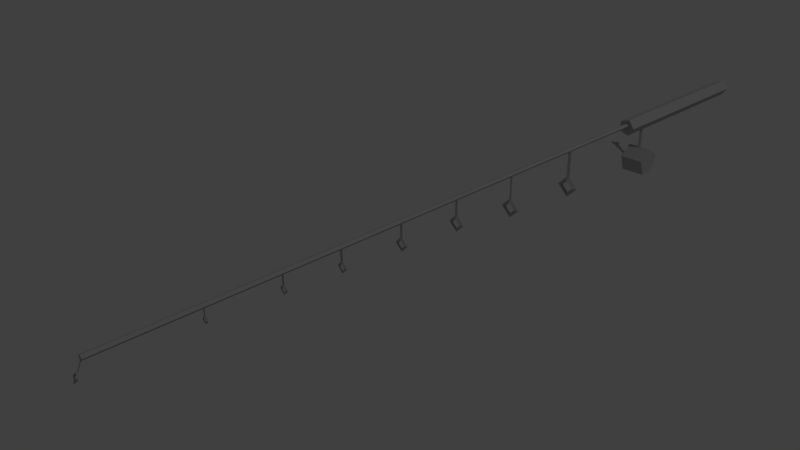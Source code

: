 # Source: Rod.blend  (saved by Blender 2.69.0; exported with 4.5.12 LTS)
import bpy
from mathutils import Matrix  # noqa: F401  (used for matrix-valued properties, if any)

bpy.ops.wm.read_factory_settings(use_empty=True)
scene = bpy.context.scene
scene.name = 'Scene'

# ---- collections
col_collection_1 = bpy.data.collections.new('Collection 1'); scene.collection.children.link(col_collection_1)

# ---- materials (node trees are filled in below, after node groups)
mat_mat = bpy.data.materials.new('Mat')
mat_mat.alpha_threshold = 0.0
mat_mat.use_transparent_shadow = False
mat_mat.diffuse_color = (0.5, 0.5, 0.5, 1.0)
mat_mat.roughness = 0.5
mat_mat.line_color = (0.0, 0.0, 0.0, 1.0)

# ---- material node trees

# ---- world
world_world = bpy.data.worlds.new('World'); scene.world = world_world
world_world.color = (0.05088, 0.05088, 0.05088)
world_world.use_sun_shadow = False
world_world.sun_shadow_jitter_overblur = 0.0
world_world.cycles.sampling_method = 'MANUAL'
world_world.cycles.sample_map_resolution = 256

# ---- cameras
cam_camera = bpy.data.cameras.new('Camera')
cam_camera.clip_end = 100.0
cam_camera.lens = 35.0
cam_camera.sensor_width = 32.0
cam_camera.sensor_height = 18.0
cam_camera.ortho_scale = 7.314
cam_camera.dof.focus_distance = 0.0
cam_camera.dof.aperture_fstop = 128.0

# ---- lights
light_lamp = bpy.data.lights.new('Lamp', 'POINT')
light_lamp.transmission_factor = 0.0
light_lamp.cutoff_distance = 30.0
light_lamp.energy = 100.0
light_lamp.shadow_buffer_clip_start = 1.001
light_lamp.shadow_soft_size = 0.1
light_lamp.shadow_maximum_resolution = 0.006
light_lamp.use_absolute_resolution = True
light_lamp.cycles.use_multiple_importance_sampling = False

# ---- meshes
me_finishrod = bpy.data.meshes.new('FinishRod')
me_finishrod.from_pydata([(-2.961, 70.25, -5.044), (-2.961, 69.36, -4.329), (-2.386, 70.25, -5.044), (-2.386, 70.25, -5.044), (-2.386, 70.25, -5.044), (-2.386, 69.36, -4.329), (-2.386, 69.36, -4.329), (-2.386, 69.36, -4.329), (-3.248, 70.54, -4.686), (-3.248, 70.54, -4.686), (-3.248, 70.54, -4.686), (-3.248, 69.64, -3.971), (-3.248, 69.64, -3.971), (-3.248, 69.64, -3.971), (-3.248, 69.97, -5.402), (-3.248, 69.97, -5.402), (-3.248, 69.97, -5.402), (-3.248, 69.07, -4.687), (-3.248, 69.07, -4.687), (-3.248, 69.07, -4.687), (-2.961, 64.37, -0.3436), (-2.961, 63.53, 0.3294), (-4.211, 64.38, -0.3307), (-4.211, 64.38, -0.3307), (-4.211, 64.38, -0.3307), (-4.211, 63.54, 0.3423), (-4.211, 63.54, 0.3423), (-4.211, 63.54, 0.3423), (-2.342, 64.08, -0.7082), (-2.342, 64.08, -0.7082), (-2.342, 64.08, -0.7082), (-2.342, 63.24, -0.03516), (-2.342, 63.24, -0.03516), (-2.342, 63.24, -0.03516), (-2.33, 64.65, 0.008011), (-2.33, 64.65, 0.008011), (-2.33, 64.65, 0.008011), (-2.33, 63.81, 0.681), (-2.33, 63.81, 0.681), (-2.33, 63.81, 0.681), (-2.961, 69.74, -4.631), (-2.961, 64.38, -0.3524), (-2.609, 69.74, -4.631), (-2.609, 69.74, -4.631), (-2.609, 69.74, -4.631), (-2.609, 64.38, -0.3524), (-2.609, 64.38, -0.3524), (-2.609, 64.38, -0.3524), (-3.136, 69.96, -4.352), (-3.136, 69.96, -4.352), (-3.136, 69.96, -4.352), (-3.136, 64.6, -0.07359), (-3.136, 64.6, -0.07359), (-3.136, 64.6, -0.07359), (-3.136, 69.51, -4.91), (-3.136, 69.51, -4.91), (-3.136, 69.51, -4.91), (-3.136, 64.16, -0.6313), (-3.136, 64.16, -0.6313), (-3.136, 64.16, -0.6313), (0.002068, 69.55, -1.73), (0.002068, 69.55, 5.124), (0.3535, 69.55, -1.73), (0.3535, 69.55, -1.73), (0.3535, 69.55, -1.73), (0.3535, 69.55, 5.124), (0.3535, 69.55, 5.124), (0.3535, 69.55, 5.124), (-0.1736, 69.91, -1.73), (-0.1736, 69.91, -1.73), (-0.1736, 69.91, -1.73), (-0.1736, 69.91, 5.124), (-0.1736, 69.91, 5.124), (-0.1736, 69.91, 5.124), (-0.1736, 69.2, -1.73), (-0.1736, 69.2, -1.73), (-0.1736, 69.2, -1.73), (-0.1736, 69.2, 5.124), (-0.1736, 69.2, 5.124), (-0.1736, 69.2, 5.124), (2.435, 41.6, -3.214), (2.435, 41.6, -3.214), (1.476, 42.16, -3.214), (1.476, 42.16, -3.214), (1.476, 41.05, -3.214), (1.476, 41.05, -3.214), (-0.07641, 41.6, -5.725), (-0.07641, 41.6, -5.725), (-0.07641, 42.16, -4.767), (-0.07641, 42.16, -4.767), (-0.07641, 42.16, -4.767), (-0.07641, 41.05, -4.767), (-0.07641, 41.05, -4.767), (-0.07641, 41.05, -4.767), (-2.588, 41.6, -3.214), (-2.588, 41.6, -3.214), (-1.629, 42.16, -3.214), (-1.629, 42.16, -3.214), (-1.629, 41.05, -3.214), (-1.629, 41.05, -3.214), (-0.07641, 41.6, -0.7031), (-0.07641, 41.6, -0.7031), (-0.07641, 42.16, -1.662), (-0.07641, 42.16, -1.662), (-0.07641, 42.16, -1.662), (-0.07641, 41.05, -1.662), (-0.07641, 41.05, -1.662), (-0.07641, 41.05, -1.662), (-0.05401, 41.56, -1.659), (-0.05401, 41.56, 5.196), (0.2974, 41.56, -1.659), (0.2974, 41.56, -1.659), (0.2974, 41.56, -1.659), (0.2974, 41.56, 5.196), (0.2974, 41.56, 5.196), (0.2974, 41.56, 5.196), (-0.2297, 41.92, -1.659), (-0.2297, 41.92, -1.659), (-0.2297, 41.92, -1.659), (-0.2297, 41.92, 5.196), (-0.2297, 41.92, 5.196), (-0.2297, 41.92, 5.196), (-0.2297, 41.2, -1.659), (-0.2297, 41.2, -1.659), (-0.2297, 41.2, -1.659), (-0.2297, 41.2, 5.196), (-0.2297, 41.2, 5.196), (-0.2297, 41.2, 5.196), (2.151, 21.99, -1.94), (2.151, 21.99, -1.94), (1.299, 22.48, -1.94), (1.299, 22.48, -1.94), (1.299, 21.5, -1.94), (1.299, 21.5, -1.94), (-0.07978, 21.99, -4.171), (-0.07978, 21.99, -4.171), (-0.07978, 22.48, -3.319), (-0.07978, 22.48, -3.319), (-0.07978, 22.48, -3.319), (-0.07978, 21.5, -3.319), (-0.07978, 21.5, -3.319), (-0.07978, 21.5, -3.319), (-2.311, 21.99, -1.94), (-2.311, 21.99, -1.94), (-1.459, 22.48, -1.94), (-1.459, 22.48, -1.94), (-1.459, 21.5, -1.94), (-1.459, 21.5, -1.94), (-0.07978, 21.99, 0.2908), (-0.07978, 21.99, 0.2908), (-0.07978, 22.48, -0.561), (-0.07978, 22.48, -0.561), (-0.07978, 22.48, -0.561), (-0.07978, 21.5, -0.561), (-0.07978, 21.5, -0.561), (-0.07978, 21.5, -0.561), (-0.05964, 21.95, -0.4606), (-0.05964, 21.95, 5.528), (0.1621, 21.95, -0.4606), (0.1621, 21.95, -0.4606), (0.1621, 21.95, -0.4606), (0.1621, 21.95, 5.528), (0.1621, 21.95, 5.528), (0.1621, 21.95, 5.528), (-0.1705, 22.22, -0.4606), (-0.1705, 22.22, -0.4606), (-0.1705, 22.22, -0.4606), (-0.1705, 22.22, 5.528), (-0.1705, 22.22, 5.528), (-0.1705, 22.22, 5.528), (-0.1705, 21.68, -0.4606), (-0.1705, 21.68, -0.4606), (-0.1705, 21.68, -0.4606), (-0.1705, 21.68, 5.528), (-0.1705, 21.68, 5.528), (-0.1705, 21.68, 5.528), (1.916, 5.694, 0.1819), (1.916, 5.694, 0.1819), (1.192, 6.112, 0.1819), (1.192, 6.112, 0.1819), (1.192, 5.276, 0.1819), (1.192, 5.276, 0.1819), (0.01898, 5.694, -1.715), (0.01898, 5.694, -1.715), (0.01898, 6.112, -0.9908), (0.01898, 6.112, -0.9908), (0.01898, 6.112, -0.9908), (0.01898, 5.276, -0.9908), (0.01898, 5.276, -0.9908), (0.01898, 5.276, -0.9908), (-1.878, 5.694, 0.1819), (-1.878, 5.694, 0.1819), (-1.154, 6.112, 0.1819), (-1.154, 6.112, 0.1819), (-1.154, 5.276, 0.1819), (-1.154, 5.276, 0.1819), (0.01898, 5.694, 2.079), (0.01898, 5.694, 2.079), (0.01898, 6.112, 1.355), (0.01898, 6.112, 1.355), (0.01898, 6.112, 1.355), (0.01898, 5.276, 1.355), (0.01898, 5.276, 1.355), (0.01898, 5.276, 1.355), (-0.01493, 5.662, 1.319), (-0.01493, 5.662, 5.429), (0.2282, 5.662, 1.319), (0.2282, 5.662, 1.319), (0.2282, 5.662, 1.319), (0.2282, 5.662, 5.429), (0.2282, 5.662, 5.429), (0.2282, 5.662, 5.429), (-0.1365, 5.891, 1.319), (-0.1365, 5.891, 1.319), (-0.1365, 5.891, 1.319), (-0.1365, 5.891, 5.429), (-0.1365, 5.891, 5.429), (-0.1365, 5.891, 5.429), (-0.1365, 5.432, 1.319), (-0.1365, 5.432, 1.319), (-0.1365, 5.432, 1.319), (-0.1365, 5.432, 5.429), (-0.1365, 5.432, 5.429), (-0.1365, 5.432, 5.429), (1.544, -8.95, 0.9365), (1.544, -8.95, 0.9365), (0.9372, -8.599, 0.9365), (0.9372, -8.599, 0.9365), (0.9372, -8.599, 0.9365), (0.9372, -9.3, 0.9365), (0.9372, -9.3, 0.9365), (0.9372, -9.3, 0.9365), (-0.04456, -8.95, -0.6516), (-0.04456, -8.95, -0.6516), (-0.04456, -8.599, -0.04527), (-0.04456, -8.599, -0.04527), (-0.04456, -9.3, -0.04527), (-0.04456, -9.3, -0.04527), (-1.633, -8.95, 0.9365), (-1.633, -8.95, 0.9365), (-1.026, -8.599, 0.9365), (-1.026, -8.599, 0.9365), (-1.026, -8.599, 0.9365), (-1.026, -9.3, 0.9365), (-1.026, -9.3, 0.9365), (-1.026, -9.3, 0.9365), (-0.04456, -8.95, 2.525), (-0.04456, -8.95, 2.525), (-0.04456, -8.599, 1.918), (-0.04456, -8.599, 1.918), (-0.04456, -8.599, 1.918), (-0.04456, -9.3, 1.918), (-0.04456, -9.3, 1.918), (-0.04456, -9.3, 1.918), (-0.06413, -8.976, 1.914), (-0.06413, -8.976, 5.57), (0.1831, -8.976, 1.914), (0.1831, -8.976, 1.914), (0.1831, -8.976, 1.914), (0.1831, -8.976, 5.57), (0.1831, -8.976, 5.57), (0.1831, -8.976, 5.57), (-0.1877, -8.784, 1.914), (-0.1877, -8.784, 1.914), (-0.1877, -8.784, 1.914), (-0.1877, -8.784, 5.57), (-0.1877, -8.784, 5.57), (-0.1877, -8.784, 5.57), (-0.1877, -9.168, 1.914), (-0.1877, -9.168, 1.914), (-0.1877, -9.168, 1.914), (-0.1877, -9.168, 5.57), (-0.1877, -9.168, 5.57), (-0.1877, -9.168, 5.57), (1.333, -23.16, 1.697), (1.333, -23.16, 1.697), (0.8394, -22.87, 1.697), (0.8394, -22.87, 1.697), (0.8394, -22.87, 1.697), (0.8394, -23.44, 1.697), (0.8394, -23.44, 1.697), (0.8394, -23.44, 1.697), (0.03952, -23.16, 0.4032), (0.03952, -23.16, 0.4032), (0.03952, -22.87, 0.8971), (0.03952, -22.87, 0.8971), (0.03952, -23.44, 0.8971), (0.03952, -23.44, 0.8971), (-1.254, -23.16, 1.697), (-1.254, -23.16, 1.697), (-0.7603, -22.87, 1.697), (-0.7603, -22.87, 1.697), (-0.7603, -22.87, 1.697), (-0.7603, -23.44, 1.697), (-0.7603, -23.44, 1.697), (-0.7603, -23.44, 1.697), (0.03952, -23.16, 2.991), (0.03952, -23.16, 2.991), (0.03952, -22.87, 2.497), (0.03952, -22.87, 2.497), (0.03952, -23.44, 2.497), (0.03952, -23.44, 2.497), (-0.08202, -23.18, 2.436), (-0.08202, -23.18, 5.909), (0.1818, -23.18, 2.436), (0.1818, -23.18, 2.436), (0.1818, -23.18, 2.436), (0.1818, -23.18, 5.909), (0.1818, -23.18, 5.909), (0.1818, -23.18, 5.909), (-0.2139, -23.02, 2.436), (-0.2139, -23.02, 2.436), (-0.2139, -23.02, 2.436), (-0.2139, -23.02, 5.909), (-0.2139, -23.02, 5.909), (-0.2139, -23.02, 5.909), (-0.2139, -23.34, 2.436), (-0.2139, -23.34, 2.436), (-0.2139, -23.34, 2.436), (-0.2139, -23.34, 5.909), (-0.2139, -23.34, 5.909), (-0.2139, -23.34, 5.909), (1.019, -35.65, 2.364), (1.019, -35.65, 2.364), (0.6166, -35.42, 2.364), (0.6166, -35.42, 2.364), (0.6166, -35.42, 2.364), (0.6166, -35.88, 2.364), (0.6166, -35.88, 2.364), (0.6166, -35.88, 2.364), (-0.03445, -35.65, 1.311), (-0.03445, -35.65, 1.311), (-0.03445, -35.42, 1.713), (-0.03445, -35.42, 1.713), (-0.03445, -35.88, 1.713), (-0.03445, -35.88, 1.713), (-1.088, -35.65, 2.364), (-1.088, -35.65, 2.364), (-0.6855, -35.42, 2.364), (-0.6855, -35.42, 2.364), (-0.6855, -35.42, 2.364), (-0.6855, -35.88, 2.364), (-0.6855, -35.88, 2.364), (-0.6855, -35.88, 2.364), (-0.03445, -35.65, 3.417), (-0.03445, -35.65, 3.417), (-0.03445, -35.42, 3.015), (-0.03445, -35.42, 3.015), (-0.03445, -35.88, 3.015), (-0.03445, -35.88, 3.015), (-0.08111, -35.67, 2.978), (-0.08111, -35.67, 5.806), (0.1336, -35.67, 2.978), (0.1336, -35.67, 2.978), (0.1336, -35.67, 2.978), (0.1336, -35.67, 5.806), (0.1336, -35.67, 5.806), (0.1336, -35.67, 5.806), (-0.1885, -35.54, 2.978), (-0.1885, -35.54, 2.978), (-0.1885, -35.54, 2.978), (-0.1885, -35.54, 5.806), (-0.1885, -35.54, 5.806), (-0.1885, -35.54, 5.806), (-0.1885, -35.79, 2.978), (-0.1885, -35.79, 2.978), (-0.1885, -35.79, 2.978), (-0.1885, -35.79, 5.806), (-0.1885, -35.79, 5.806), (-0.1885, -35.79, 5.806), (2.818, 69.57, -4.725), (-2.674, 69.57, -4.725), (2.818, 69.57, -1.407), (2.818, 69.57, -1.407), (-2.674, 69.57, -1.407), (-2.674, 69.57, -1.407), (2.818, 72.73, -3.699), (2.818, 72.73, -3.699), (2.818, 72.73, -3.699), (-2.674, 72.73, -3.699), (-2.674, 72.73, -3.699), (-2.674, 72.73, -3.699), (2.818, 71.52, -7.409), (2.818, 71.52, -7.409), (-2.674, 71.52, -7.409), (-2.674, 71.52, -7.409), (2.818, 67.62, -7.409), (2.818, 67.62, -7.409), (-2.674, 67.62, -7.409), (-2.674, 67.62, -7.409), (2.818, 66.42, -3.699), (2.818, 66.42, -3.699), (2.818, 66.42, -3.699), (-2.674, 66.42, -3.699), (-2.674, 66.42, -3.699), (-2.674, 66.42, -3.699), (0.0, 106.3, 5.148), (0.0, 62.91, 5.148), (1.979, 106.3, 5.148), (1.979, 106.3, 5.148), (1.979, 106.3, 5.148), (1.979, 62.91, 5.148), (1.979, 62.91, 5.148), (1.979, 62.91, 5.148), (0.6115, 106.3, 7.03), (0.6115, 106.3, 7.03), (0.6115, 106.3, 7.03), (0.6115, 62.91, 7.03), (0.6115, 62.91, 7.03), (0.6115, 62.91, 7.03), (-1.601, 106.3, 6.311), (-1.601, 106.3, 6.311), (-1.601, 62.91, 6.311), (-1.601, 62.91, 6.311), (-1.601, 106.3, 3.985), (-1.601, 106.3, 3.985), (-1.601, 62.91, 3.985), (-1.601, 62.91, 3.985), (0.6115, 106.3, 3.266), (0.6115, 106.3, 3.266), (0.6115, 106.3, 3.266), (0.6115, 62.91, 3.266), (0.6115, 62.91, 3.266), (0.6115, 62.91, 3.266), (0.8113, -50.58, 3.079), (0.8113, -50.58, 3.079), (0.497, -50.4, 3.079), (0.497, -50.4, 3.079), (0.497, -50.76, 3.079), (0.497, -50.76, 3.079), (-0.01207, -50.58, 2.255), (-0.01207, -50.58, 2.255), (-0.01207, -50.4, 2.569), (-0.01207, -50.4, 2.569), (-0.01207, -50.4, 2.569), (-0.01207, -50.76, 2.569), (-0.01207, -50.76, 2.569), (-0.01207, -50.76, 2.569), (-0.8355, -50.58, 3.079), (-0.8355, -50.58, 3.079), (-0.5211, -50.4, 3.079), (-0.5211, -50.4, 3.079), (-0.5211, -50.76, 3.079), (-0.5211, -50.76, 3.079), (-0.01207, -50.58, 3.902), (-0.01207, -50.58, 3.902), (-0.01207, -50.4, 3.588), (-0.01207, -50.4, 3.588), (-0.01207, -50.4, 3.588), (-0.01207, -50.76, 3.588), (-0.01207, -50.76, 3.588), (-0.01207, -50.76, 3.588), (-0.04598, -50.6, 3.575), (-0.04598, -50.6, 5.785), (0.1219, -50.6, 3.575), (0.1219, -50.6, 3.575), (0.1219, -50.6, 3.575), (0.1219, -50.6, 5.785), (0.1219, -50.6, 5.785), (0.1219, -50.6, 5.785), (-0.1299, -50.5, 3.575), (-0.1299, -50.5, 3.575), (-0.1299, -50.5, 3.575), (-0.1299, -50.5, 5.785), (-0.1299, -50.5, 5.785), (-0.1299, -50.5, 5.785), (-0.1299, -50.69, 3.575), (-0.1299, -50.69, 3.575), (-0.1299, -50.69, 3.575), (-0.1299, -50.69, 5.785), (-0.1299, -50.69, 5.785), (-0.1299, -50.69, 5.785), (0.0, 68.43, 5.565), (0.0, -70.47, 5.787), (0.5319, 68.43, 5.565), (0.5319, 68.43, 5.565), (0.5319, 68.43, 5.565), (0.5319, -70.47, 5.787), (0.5319, -70.47, 5.787), (0.5319, -70.47, 5.787), (0.1644, 68.43, 6.071), (0.1644, 68.43, 6.071), (0.1644, 68.43, 6.071), (0.1644, -70.47, 6.293), (0.1644, -70.47, 6.293), (0.1644, -70.47, 6.293), (-0.4303, 68.43, 5.877), (-0.4303, 68.43, 5.877), (-0.4303, -70.47, 6.099), (-0.4303, -70.47, 6.099), (-0.4303, 68.43, 5.252), (-0.4303, 68.43, 5.252), (-0.4303, 68.43, 5.252), (-0.4303, -70.47, 5.474), (-0.4303, -70.47, 5.474), (-0.4303, -70.47, 5.474), (0.1644, 68.43, 5.059), (0.1644, 68.43, 5.059), (0.1644, -70.47, 5.281), (0.1644, -70.47, 5.281), (-0.1384, -71.07, 3.794), (-0.1384, -71.07, 3.794), (-0.1346, -71.4, 3.59), (-0.1346, -71.4, 3.59), (-0.1346, -71.4, 3.59), (-0.1379, -71.11, 3.286), (-0.1379, -71.11, 3.286), (-0.1379, -71.11, 3.286), (-1.076, -71.56, 2.86), (-1.076, -71.56, 2.86), (-0.7145, -71.7, 3.013), (-0.7145, -71.7, 3.013), (-0.7178, -71.41, 2.708), (-0.7178, -71.41, 2.708), (-0.1272, -72.03, 1.926), (-0.1272, -72.03, 1.926), (-0.1277, -71.99, 2.435), (-0.1277, -71.99, 2.435), (-0.1277, -71.99, 2.435), (-0.131, -71.71, 2.131), (-0.131, -71.71, 2.131), (-0.131, -71.71, 2.131), (0.8108, -71.55, 2.86), (0.8108, -71.55, 2.86), (0.4522, -71.69, 3.013), (0.4522, -71.69, 3.013), (0.4489, -71.41, 2.708), (0.4489, -71.41, 2.708), (-0.1141, -71.2, 3.52), (-0.1141, -70.22, 5.65), (0.0538, -71.2, 3.52), (0.0538, -71.2, 3.52), (0.0538, -71.2, 3.52), (0.0538, -70.22, 5.65), (0.0538, -70.22, 5.65), (0.0538, -70.22, 5.65), (-0.198, -71.14, 3.465), (-0.198, -71.14, 3.465), (-0.198, -71.14, 3.465), (-0.198, -70.17, 5.596), (-0.198, -70.17, 5.596), (-0.198, -70.17, 5.596), (-0.198, -71.26, 3.574), (-0.198, -71.26, 3.574), (-0.198, -71.26, 3.574), (-0.198, -70.28, 5.705), (-0.198, -70.28, 5.705), (-0.198, -70.28, 5.705)], [], [(0, 8, 2), (12, 6, 4), (10, 12, 4), (13, 1, 7), (0, 14, 8), (18, 11, 9), (16, 18, 9), (19, 1, 13), (0, 2, 14), (5, 17, 15), (3, 5, 15), (7, 1, 19), (28, 22, 20), (32, 26, 24), (30, 32, 24), (33, 21, 27), (34, 28, 20), (38, 31, 29), (36, 38, 29), (39, 21, 33), (22, 34, 20), (25, 37, 35), (23, 25, 35), (27, 21, 39), (48, 42, 40), (52, 46, 44), (50, 52, 44), (53, 41, 47), (54, 48, 40), (58, 51, 49), (56, 58, 49), (59, 41, 53), (42, 54, 40), (45, 57, 55), (43, 45, 55), (47, 41, 59), (68, 62, 60), (72, 66, 64), (70, 72, 64), (73, 61, 67), (74, 68, 60), (78, 71, 69), (76, 78, 69), (79, 61, 73), (62, 74, 60), (65, 77, 75), (63, 65, 75), (67, 61, 79), (89, 83, 81), (87, 89, 81), (93, 85, 82), (90, 93, 82), (86, 80, 84), (91, 86, 84), (97, 89, 87), (95, 97, 87), (99, 92, 88), (96, 99, 88), (94, 86, 91), (98, 94, 91), (103, 97, 95), (101, 103, 95), (107, 99, 96), (104, 107, 96), (100, 94, 98), (105, 100, 98), (83, 103, 101), (81, 83, 101), (85, 106, 102), (82, 85, 102), (80, 100, 105), (84, 80, 105), (116, 110, 108), (120, 114, 112), (118, 120, 112), (121, 109, 115), (122, 116, 108), (126, 119, 117), (124, 126, 117), (127, 109, 121), (110, 122, 108), (113, 125, 123), (111, 113, 123), (115, 109, 127), (137, 131, 129), (135, 137, 129), (141, 133, 130), (138, 141, 130), (134, 128, 132), (139, 134, 132), (145, 137, 135), (143, 145, 135), (147, 140, 136), (144, 147, 136), (142, 134, 139), (146, 142, 139), (151, 145, 143), (149, 151, 143), (155, 147, 144), (152, 155, 144), (148, 142, 146), (153, 148, 146), (131, 151, 149), (129, 131, 149), (133, 154, 150), (130, 133, 150), (128, 148, 153), (132, 128, 153), (164, 158, 156), (168, 162, 160), (166, 168, 160), (169, 157, 163), (170, 164, 156), (174, 167, 165), (172, 174, 165), (175, 157, 169), (158, 170, 156), (161, 173, 171), (159, 161, 171), (163, 157, 175), (185, 179, 177), (183, 185, 177), (189, 181, 178), (186, 189, 178), (182, 176, 180), (187, 182, 180), (193, 185, 183), (191, 193, 183), (195, 188, 184), (192, 195, 184), (190, 182, 187), (194, 190, 187), (199, 193, 191), (197, 199, 191), (203, 195, 192), (200, 203, 192), (196, 190, 194), (201, 196, 194), (179, 199, 197), (177, 179, 197), (181, 202, 198), (178, 181, 198), (176, 196, 201), (180, 176, 201), (212, 206, 204), (216, 210, 208), (214, 216, 208), (217, 205, 211), (218, 212, 204), (222, 215, 213), (220, 222, 213), (223, 205, 217), (206, 218, 204), (209, 221, 219), (207, 209, 219), (211, 205, 223), (235, 227, 225), (233, 235, 225), (237, 231, 228), (234, 237, 228), (232, 224, 229), (236, 232, 229), (241, 235, 233), (239, 241, 233), (245, 237, 234), (242, 245, 234), (238, 232, 236), (243, 238, 236), (249, 241, 239), (247, 249, 239), (253, 244, 240), (250, 253, 240), (246, 238, 243), (251, 246, 243), (227, 249, 247), (225, 227, 247), (230, 252, 248), (226, 230, 248), (224, 246, 251), (229, 224, 251), (262, 256, 254), (266, 260, 258), (264, 266, 258), (267, 255, 261), (268, 262, 254), (272, 265, 263), (270, 272, 263), (273, 255, 267), (256, 268, 254), (259, 271, 269), (257, 259, 269), (261, 255, 273), (285, 277, 275), (283, 285, 275), (287, 281, 278), (284, 287, 278), (282, 274, 279), (286, 282, 279), (291, 285, 283), (289, 291, 283), (295, 287, 284), (292, 295, 284), (288, 282, 286), (293, 288, 286), (299, 291, 289), (297, 299, 289), (301, 294, 290), (298, 301, 290), (296, 288, 293), (300, 296, 293), (277, 299, 297), (275, 277, 297), (280, 301, 298), (276, 280, 298), (274, 296, 300), (279, 274, 300), (310, 304, 302), (314, 308, 306), (312, 314, 306), (315, 303, 309), (316, 310, 302), (320, 313, 311), (318, 320, 311), (321, 303, 315), (304, 316, 302), (307, 319, 317), (305, 307, 317), (309, 303, 321), (333, 325, 323), (331, 333, 323), (335, 329, 326), (332, 335, 326), (330, 322, 327), (334, 330, 327), (339, 333, 331), (337, 339, 331), (343, 335, 332), (340, 343, 332), (336, 330, 334), (341, 336, 334), (347, 339, 337), (345, 347, 337), (349, 342, 338), (346, 349, 338), (344, 336, 341), (348, 344, 341), (325, 347, 345), (323, 325, 345), (328, 349, 346), (324, 328, 346), (322, 344, 348), (327, 322, 348), (358, 352, 350), (362, 356, 354), (360, 362, 354), (363, 351, 357), (364, 358, 350), (368, 361, 359), (366, 368, 359), (369, 351, 363), (352, 364, 350), (355, 367, 365), (353, 355, 365), (357, 351, 369), (376, 372, 370), (380, 374, 373), (378, 380, 373), (381, 371, 375), (382, 376, 370), (384, 379, 377), (383, 384, 377), (385, 371, 381), (386, 382, 370), (388, 384, 383), (387, 388, 383), (389, 371, 385), (390, 386, 370), (394, 388, 387), (392, 394, 387), (395, 371, 389), (372, 390, 370), (374, 393, 391), (373, 374, 391), (375, 371, 395), (404, 398, 396), (408, 402, 400), (406, 408, 400), (409, 397, 403), (410, 404, 396), (412, 407, 405), (411, 412, 405), (413, 397, 409), (414, 410, 396), (416, 412, 411), (415, 416, 411), (417, 397, 413), (418, 414, 396), (422, 416, 415), (420, 422, 415), (423, 397, 417), (398, 418, 396), (401, 421, 419), (399, 401, 419), (403, 397, 423), (433, 427, 425), (431, 433, 425), (437, 429, 426), (434, 437, 426), (430, 424, 428), (435, 430, 428), (441, 433, 431), (439, 441, 431), (443, 436, 432), (440, 443, 432), (438, 430, 435), (442, 438, 435), (447, 441, 439), (445, 447, 439), (451, 443, 440), (448, 451, 440), (444, 438, 442), (449, 444, 442), (427, 447, 445), (425, 427, 445), (429, 450, 446), (426, 429, 446), (424, 444, 449), (428, 424, 449), (460, 454, 452), (464, 458, 456), (462, 464, 456), (465, 453, 459), (466, 460, 452), (470, 463, 461), (468, 470, 461), (471, 453, 465), (454, 466, 452), (457, 469, 467), (455, 457, 467), (459, 453, 471), (480, 474, 472), (484, 478, 476), (482, 484, 476), (485, 473, 479), (486, 480, 472), (488, 483, 481), (487, 488, 481), (489, 473, 485), (490, 486, 472), (494, 488, 487), (492, 494, 487), (495, 473, 489), (496, 490, 472), (498, 493, 491), (497, 498, 491), (499, 473, 495), (474, 496, 472), (477, 498, 497), (475, 477, 497), (479, 473, 499), (511, 503, 501), (509, 511, 501), (513, 507, 504), (510, 513, 504), (508, 500, 505), (512, 508, 505), (517, 511, 509), (515, 517, 509), (521, 513, 510), (518, 521, 510), (514, 508, 512), (519, 514, 512), (525, 517, 515), (523, 525, 515), (527, 520, 516), (524, 527, 516), (522, 514, 519), (526, 522, 519), (503, 525, 523), (501, 503, 523), (506, 527, 524), (502, 506, 524), (500, 522, 526), (505, 500, 526), (536, 530, 528), (540, 534, 532), (538, 540, 532), (541, 529, 535), (542, 536, 528), (546, 539, 537), (544, 546, 537), (547, 529, 541), (530, 542, 528), (533, 545, 543), (531, 533, 543), (535, 529, 547)])
_uv = me_finishrod.uv_layers.new(name='UVMap')
_uv.uv.foreach_set('vector', [0.1467, 0.693, 0.1483, 0.6961, 0.1428, 0.6926, 0.2083, 0.7142, 0.2144, 0.7123, 0.2144, 0.7183, 0.2083, 0.7203, 0.2083, 0.7142, 0.2144, 0.7183, 0.1724, 0.6961, 0.174, 0.693, 0.1779, 0.6926, 0.1467, 0.693, 0.1489, 0.6902, 0.1483, 0.6961, 0.2621, 0.7167, 0.2581, 0.7216, 0.2518, 0.7167, 0.2558, 0.7119, 0.2621, 0.7167, 0.2518, 0.7167, 0.1718, 0.6902, 0.174, 0.693, 0.1724, 0.6961, 0.1467, 0.693, 0.1428, 0.6926, 0.1489, 0.6902, 0.2621, 0.7024, 0.2561, 0.7043, 0.2561, 0.6983, 0.2621, 0.6963, 0.2621, 0.7024, 0.2561, 0.6983, 0.1779, 0.6926, 0.174, 0.693, 0.1718, 0.6902, 0.2094, 0.818, 0.2223, 0.8218, 0.2136, 0.8213, 0.2374, 0.7296, 0.2242, 0.7276, 0.2242, 0.7219, 0.2374, 0.7239, 0.2374, 0.7296, 0.2242, 0.7219, 0.26, 0.8135, 0.2558, 0.8168, 0.2471, 0.8173, 0.209, 0.8241, 0.2094, 0.818, 0.2136, 0.8213, 0.1215, 0.7113, 0.1174, 0.7065, 0.1234, 0.702, 0.1274, 0.7068, 0.1215, 0.7113, 0.1234, 0.702, 0.2604, 0.8196, 0.2558, 0.8168, 0.26, 0.8135, 0.2223, 0.8218, 0.209, 0.8241, 0.2136, 0.8213, 0.2242, 0.7068, 0.2375, 0.7086, 0.2375, 0.7143, 0.2242, 0.7125, 0.2242, 0.7068, 0.2375, 0.7143, 0.2471, 0.8173, 0.2558, 0.8168, 0.2604, 0.8196, 0.3341, 0.7922, 0.3304, 0.7904, 0.3327, 0.7901, 0.2938, 0.7134, 0.2975, 0.7119, 0.2975, 0.7479, 0.2938, 0.7494, 0.2938, 0.7134, 0.2975, 0.7479, 0.3304, 0.7801, 0.3318, 0.778, 0.3341, 0.7782, 0.3336, 0.7878, 0.3341, 0.7922, 0.3327, 0.7901, 0.1433, 0.8063, 0.1401, 0.8101, 0.1023, 0.7813, 0.1054, 0.7776, 0.1433, 0.8063, 0.1023, 0.7813, 0.3309, 0.7756, 0.3318, 0.778, 0.3304, 0.7801, 0.3304, 0.7904, 0.3336, 0.7878, 0.3327, 0.7901, 0.2739, 0.7479, 0.2702, 0.7494, 0.2702, 0.7134, 0.2739, 0.7119, 0.2739, 0.7479, 0.2702, 0.7134, 0.3341, 0.7782, 0.3318, 0.778, 0.3309, 0.7756, 0.2141, 0.6845, 0.2178, 0.6869, 0.2153, 0.6869, 0.2857, 0.8059, 0.2819, 0.8059, 0.2819, 0.7598, 0.2857, 0.7598, 0.2857, 0.8059, 0.2819, 0.7598, 0.2584, 0.6887, 0.2597, 0.6863, 0.2621, 0.6863, 0.2141, 0.6893, 0.2141, 0.6845, 0.2153, 0.6869, 0.287, 0.9132, 0.2819, 0.9132, 0.2819, 0.8672, 0.287, 0.8672, 0.287, 0.9132, 0.2819, 0.8672, 0.2584, 0.6839, 0.2597, 0.6863, 0.2584, 0.6887, 0.2178, 0.6869, 0.2141, 0.6893, 0.2153, 0.6869, 0.2988, 0.8596, 0.295, 0.8596, 0.295, 0.8135, 0.2988, 0.8135, 0.2988, 0.8596, 0.295, 0.8135, 0.2621, 0.6863, 0.2597, 0.6863, 0.2584, 0.6839, 0.1818, 0.7827, 0.1717, 0.7928, 0.164, 0.7928, 0.1818, 0.7755, 0.1818, 0.7827, 0.164, 0.7928, 0.1981, 0.7279, 0.1992, 0.7386, 0.1935, 0.7391, 0.1925, 0.7284, 0.1981, 0.7279, 0.1935, 0.7391, 0.2137, 0.8866, 0.2314, 0.9039, 0.2238, 0.9039, 0.2137, 0.8938, 0.2137, 0.8866, 0.2238, 0.9039, 0.1918, 0.7928, 0.1818, 0.7827, 0.1818, 0.7755, 0.1995, 0.7928, 0.1918, 0.7928, 0.1818, 0.7755, 0.2094, 0.7391, 0.2083, 0.7284, 0.214, 0.7279, 0.2151, 0.7386, 0.2094, 0.7391, 0.214, 0.7279, 0.196, 0.9039, 0.2137, 0.8866, 0.2137, 0.8938, 0.2036, 0.9039, 0.196, 0.9039, 0.2137, 0.8938, 0.1818, 0.8028, 0.1918, 0.7928, 0.1995, 0.7928, 0.1818, 0.8101, 0.1818, 0.8028, 0.1995, 0.7928, 0.2105, 0.7498, 0.2094, 0.7391, 0.2151, 0.7386, 0.2161, 0.7493, 0.2105, 0.7498, 0.2151, 0.7386, 0.2137, 0.9211, 0.196, 0.9039, 0.2036, 0.9039, 0.2137, 0.9139, 0.2137, 0.9211, 0.2036, 0.9039, 0.1717, 0.7928, 0.1818, 0.8028, 0.1818, 0.8101, 0.164, 0.7928, 0.1717, 0.7928, 0.1818, 0.8101, 0.1992, 0.7386, 0.2003, 0.7493, 0.1946, 0.7498, 0.1935, 0.7391, 0.1992, 0.7386, 0.1946, 0.7498, 0.2314, 0.9039, 0.2137, 0.9211, 0.2137, 0.9139, 0.2238, 0.9039, 0.2314, 0.9039, 0.2137, 0.9139, 0.2684, 0.8148, 0.2722, 0.8172, 0.2697, 0.8172, 0.2974, 0.8059, 0.2937, 0.8059, 0.2937, 0.7598, 0.2974, 0.7598, 0.2974, 0.8059, 0.2937, 0.7598, 0.3218, 0.6928, 0.323, 0.6904, 0.3255, 0.6904, 0.2684, 0.8196, 0.2684, 0.8148, 0.2697, 0.8172, 0.287, 0.8596, 0.2819, 0.8596, 0.2819, 0.8135, 0.287, 0.8135, 0.287, 0.8596, 0.2819, 0.8135, 0.3218, 0.688, 0.323, 0.6904, 0.3218, 0.6928, 0.2722, 0.8172, 0.2684, 0.8196, 0.2697, 0.8172, 0.2988, 0.9132, 0.295, 0.9132, 0.295, 0.8672, 0.2988, 0.8672, 0.2988, 0.9132, 0.295, 0.8672, 0.3255, 0.6904, 0.323, 0.6904, 0.3218, 0.688, 0.2552, 0.8993, 0.246, 0.9071, 0.2395, 0.9071, 0.2552, 0.8931, 0.2552, 0.8993, 0.2395, 0.9071, 0.1577, 0.719, 0.1586, 0.7285, 0.1536, 0.7289, 0.1526, 0.7194, 0.1577, 0.719, 0.1536, 0.7289, 0.2233, 0.782, 0.2391, 0.796, 0.2326, 0.796, 0.2233, 0.7882, 0.2233, 0.782, 0.2326, 0.796, 0.2645, 0.9071, 0.2552, 0.8993, 0.2552, 0.8931, 0.271, 0.9071, 0.2645, 0.9071, 0.2552, 0.8931, 0.1381, 0.7289, 0.1371, 0.7194, 0.1422, 0.719, 0.1431, 0.7285, 0.1381, 0.7289, 0.1422, 0.719, 0.2075, 0.796, 0.2233, 0.782, 0.2233, 0.7882, 0.214, 0.796, 0.2075, 0.796, 0.2233, 0.7882, 0.2552, 0.915, 0.2645, 0.9071, 0.271, 0.9071, 0.2552, 0.9211, 0.2552, 0.915, 0.271, 0.9071, 0.139, 0.7384, 0.1381, 0.7289, 0.1431, 0.7285, 0.1441, 0.738, 0.139, 0.7384, 0.1431, 0.7285, 0.2233, 0.8101, 0.2075, 0.796, 0.214, 0.796, 0.2233, 0.8039, 0.2233, 0.8101, 0.214, 0.796, 0.246, 0.9071, 0.2552, 0.915, 0.2552, 0.9211, 0.2395, 0.9071, 0.246, 0.9071, 0.2552, 0.9211, 0.1586, 0.7285, 0.1596, 0.738, 0.1545, 0.7384, 0.1536, 0.7289, 0.1586, 0.7285, 0.1545, 0.7384, 0.2391, 0.796, 0.2233, 0.8101, 0.2233, 0.8039, 0.2326, 0.796, 0.2391, 0.796, 0.2233, 0.8039, 0.2702, 0.6851, 0.2725, 0.6869, 0.271, 0.6869, 0.3092, 0.9074, 0.3068, 0.9074, 0.3068, 0.8672, 0.3092, 0.8672, 0.3092, 0.9074, 0.3068, 0.8672, 0.3068, 0.9187, 0.3076, 0.9169, 0.3092, 0.9169, 0.2702, 0.6887, 0.2702, 0.6851, 0.271, 0.6869, 0.2858, 0.7522, 0.2819, 0.7522, 0.2819, 0.7119, 0.2858, 0.7119, 0.2858, 0.7522, 0.2819, 0.7119, 0.3068, 0.9151, 0.3076, 0.9169, 0.3068, 0.9187, 0.2725, 0.6869, 0.2702, 0.6887, 0.271, 0.6869, 0.3092, 0.8596, 0.3068, 0.8596, 0.3068, 0.8193, 0.3092, 0.8193, 0.3092, 0.8596, 0.3068, 0.8193, 0.3092, 0.9169, 0.3076, 0.9169, 0.3068, 0.9151, 0.2605, 0.7873, 0.2526, 0.7939, 0.2471, 0.7939, 0.2605, 0.782, 0.2605, 0.7873, 0.2471, 0.7939, 0.3098, 0.7119, 0.3107, 0.72, 0.3064, 0.7204, 0.3056, 0.7123, 0.3098, 0.7119, 0.3064, 0.7204, 0.1157, 0.7461, 0.1291, 0.758, 0.1236, 0.758, 0.1157, 0.7513, 0.1157, 0.7461, 0.1236, 0.758, 0.2684, 0.7939, 0.2605, 0.7873, 0.2605, 0.782, 0.2739, 0.7939, 0.2684, 0.7939, 0.2605, 0.782, 0.1952, 0.7122, 0.1944, 0.7041, 0.1986, 0.7037, 0.1995, 0.7118, 0.1952, 0.7122, 0.1986, 0.7037, 0.1023, 0.758, 0.1157, 0.7461, 0.1157, 0.7513, 0.1078, 0.758, 0.1023, 0.758, 0.1157, 0.7513, 0.2605, 0.8006, 0.2684, 0.7939, 0.2739, 0.7939, 0.2605, 0.8059, 0.2605, 0.8006, 0.2739, 0.7939, 0.196, 0.7203, 0.1952, 0.7122, 0.1995, 0.7118, 0.2003, 0.7199, 0.196, 0.7203, 0.1995, 0.7118, 0.1157, 0.7699, 0.1023, 0.758, 0.1078, 0.758, 0.1157, 0.7647, 0.1157, 0.7699, 0.1078, 0.758, 0.2526, 0.7939, 0.2605, 0.8006, 0.2605, 0.8059, 0.2471, 0.7939, 0.2526, 0.7939, 0.2605, 0.8059, 0.3107, 0.72, 0.3115, 0.7281, 0.3072, 0.7285, 0.3064, 0.7204, 0.3107, 0.72, 0.3072, 0.7285, 0.1291, 0.758, 0.1157, 0.7699, 0.1157, 0.7647, 0.1236, 0.758, 0.1291, 0.758, 0.1157, 0.7647, 0.1068, 0.702, 0.1094, 0.7036, 0.1077, 0.7036, 0.3115, 0.7637, 0.3089, 0.7637, 0.3089, 0.7361, 0.3115, 0.7361, 0.3115, 0.7637, 0.3089, 0.7361, 0.1068, 0.6944, 0.1077, 0.6928, 0.1094, 0.6928, 0.1068, 0.7051, 0.1068, 0.702, 0.1077, 0.7036, 0.156, 0.8101, 0.1527, 0.8101, 0.1527, 0.7824, 0.156, 0.7824, 0.156, 0.8101, 0.1527, 0.7824, 0.1068, 0.6913, 0.1077, 0.6928, 0.1068, 0.6944, 0.1094, 0.7036, 0.1068, 0.7051, 0.1077, 0.7036, 0.3115, 0.799, 0.3089, 0.799, 0.3089, 0.7714, 0.3115, 0.7714, 0.3115, 0.799, 0.3089, 0.7714, 0.1094, 0.6928, 0.1077, 0.6928, 0.1068, 0.6913, 0.1483, 0.7506, 0.1419, 0.7568, 0.1371, 0.7567, 0.1483, 0.7461, 0.1483, 0.7506, 0.1371, 0.7567, 0.1789, 0.7044, 0.186, 0.7037, 0.1863, 0.7071, 0.1792, 0.7078, 0.1789, 0.7044, 0.1863, 0.7071, 0.2202, 0.8317, 0.2314, 0.8423, 0.2267, 0.8424, 0.2202, 0.8363, 0.2202, 0.8317, 0.2267, 0.8424, 0.1548, 0.7568, 0.1483, 0.7506, 0.1483, 0.7461, 0.1596, 0.7567, 0.1548, 0.7568, 0.1483, 0.7461, 0.1718, 0.705, 0.1789, 0.7044, 0.1792, 0.7078, 0.1721, 0.7084, 0.1718, 0.705, 0.1792, 0.7078, 0.209, 0.8423, 0.2202, 0.8317, 0.2202, 0.8363, 0.2137, 0.8424, 0.209, 0.8423, 0.2202, 0.8363, 0.1483, 0.7624, 0.1548, 0.7568, 0.1596, 0.7567, 0.1483, 0.7669, 0.1483, 0.7624, 0.1596, 0.7567, 0.196, 0.879, 0.196, 0.8724, 0.2009, 0.8724, 0.2009, 0.879, 0.196, 0.879, 0.2009, 0.8724, 0.2202, 0.8525, 0.209, 0.8423, 0.2137, 0.8424, 0.2202, 0.8481, 0.2202, 0.8525, 0.2137, 0.8424, 0.1419, 0.7568, 0.1483, 0.7624, 0.1483, 0.7669, 0.1371, 0.7567, 0.1419, 0.7568, 0.1483, 0.7669, 0.2003, 0.6895, 0.2003, 0.6961, 0.1953, 0.6961, 0.1953, 0.6895, 0.2003, 0.6895, 0.1953, 0.6961, 0.2314, 0.8423, 0.2202, 0.8525, 0.2202, 0.8481, 0.2267, 0.8424, 0.2314, 0.8423, 0.2202, 0.8481, 0.3304, 0.7654, 0.333, 0.7667, 0.3312, 0.7667, 0.3306, 0.8918, 0.3279, 0.8918, 0.3279, 0.8672, 0.3306, 0.8672, 0.3306, 0.8918, 0.3279, 0.8672, 0.3304, 0.8025, 0.3312, 0.8012, 0.333, 0.8012, 0.3304, 0.768, 0.3304, 0.7654, 0.3312, 0.7667, 0.3199, 0.8918, 0.3172, 0.8918, 0.3172, 0.8672, 0.3199, 0.8672, 0.3199, 0.8918, 0.3172, 0.8672, 0.3304, 0.7999, 0.3312, 0.8012, 0.3304, 0.8025, 0.333, 0.7667, 0.3304, 0.768, 0.3312, 0.7667, 0.3223, 0.737, 0.3197, 0.737, 0.3197, 0.7125, 0.3223, 0.7125, 0.3223, 0.737, 0.3197, 0.7125, 0.333, 0.8012, 0.3312, 0.8012, 0.3304, 0.7999, 0.2562, 0.7611, 0.251, 0.7657, 0.2471, 0.7658, 0.2562, 0.7574, 0.2562, 0.7611, 0.2471, 0.7658, 0.2877, 0.701, 0.2935, 0.7005, 0.2938, 0.7032, 0.288, 0.7038, 0.2877, 0.701, 0.2938, 0.7032, 0.2181, 0.8602, 0.2273, 0.8685, 0.2234, 0.8684, 0.2181, 0.8638, 0.2181, 0.8602, 0.2234, 0.8684, 0.2615, 0.7657, 0.2562, 0.7611, 0.2562, 0.7574, 0.2654, 0.7658, 0.2615, 0.7657, 0.2562, 0.7574, 0.2819, 0.7015, 0.2877, 0.701, 0.288, 0.7038, 0.2822, 0.7043, 0.2819, 0.7015, 0.288, 0.7038, 0.209, 0.8685, 0.2181, 0.8602, 0.2181, 0.8638, 0.2129, 0.8684, 0.209, 0.8685, 0.2181, 0.8638, 0.2562, 0.7707, 0.2615, 0.7657, 0.2654, 0.7658, 0.2562, 0.7744, 0.2562, 0.7707, 0.2654, 0.7658, 0.3079, 0.7038, 0.3021, 0.7043, 0.3019, 0.7015, 0.3076, 0.701, 0.3079, 0.7038, 0.3019, 0.7015, 0.2181, 0.8771, 0.209, 0.8685, 0.2129, 0.8684, 0.2181, 0.8734, 0.2181, 0.8771, 0.2129, 0.8684, 0.251, 0.7657, 0.2562, 0.7707, 0.2562, 0.7744, 0.2471, 0.7658, 0.251, 0.7657, 0.2562, 0.7744, 0.3137, 0.7032, 0.3079, 0.7038, 0.3076, 0.701, 0.3134, 0.7005, 0.3137, 0.7032, 0.3076, 0.701, 0.2273, 0.8685, 0.2181, 0.8771, 0.2181, 0.8734, 0.2234, 0.8684, 0.2273, 0.8685, 0.2181, 0.8734, 0.3304, 0.7557, 0.3332, 0.7567, 0.3313, 0.7567, 0.3223, 0.799, 0.3195, 0.799, 0.3195, 0.7756, 0.3223, 0.7756, 0.3223, 0.799, 0.3195, 0.7756, 0.215, 0.699, 0.216, 0.698, 0.2178, 0.698, 0.3304, 0.7578, 0.3304, 0.7557, 0.3313, 0.7567, 0.3302, 0.8596, 0.3279, 0.8596, 0.3279, 0.8362, 0.3302, 0.8362, 0.3302, 0.8596, 0.3279, 0.8362, 0.215, 0.6969, 0.216, 0.698, 0.215, 0.699, 0.3332, 0.7567, 0.3304, 0.7578, 0.3313, 0.7567, 0.3223, 0.768, 0.3195, 0.768, 0.3195, 0.7447, 0.3223, 0.7447, 0.3223, 0.768, 0.3195, 0.7447, 0.2178, 0.698, 0.216, 0.698, 0.215, 0.6969, 0.2316, 0.7604, 0.2272, 0.7641, 0.2242, 0.7641, 0.2316, 0.7574, 0.2316, 0.7604, 0.2242, 0.7641, 0.1222, 0.6917, 0.1269, 0.6912, 0.1271, 0.6935, 0.1224, 0.6939, 0.1222, 0.6917, 0.1271, 0.6935, 0.175, 0.7461, 0.1825, 0.7527, 0.1794, 0.7527, 0.175, 0.749, 0.175, 0.7461, 0.1794, 0.7527, 0.236, 0.7641, 0.2316, 0.7604, 0.2316, 0.7574, 0.2391, 0.7641, 0.236, 0.7641, 0.2316, 0.7574, 0.1174, 0.6921, 0.1222, 0.6917, 0.1224, 0.6939, 0.1177, 0.6944, 0.1174, 0.6921, 0.1224, 0.6939, 0.1676, 0.7527, 0.175, 0.7461, 0.175, 0.749, 0.1707, 0.7527, 0.1676, 0.7527, 0.175, 0.749, 0.2316, 0.7678, 0.236, 0.7641, 0.2391, 0.7641, 0.2316, 0.7707, 0.2316, 0.7678, 0.2391, 0.7641, 0.2869, 0.6924, 0.2822, 0.6928, 0.2819, 0.6905, 0.2867, 0.6901, 0.2869, 0.6924, 0.2819, 0.6905, 0.175, 0.7593, 0.1676, 0.7527, 0.1707, 0.7527, 0.175, 0.7564, 0.175, 0.7593, 0.1707, 0.7527, 0.2272, 0.7641, 0.2316, 0.7678, 0.2316, 0.7707, 0.2242, 0.7641, 0.2272, 0.7641, 0.2316, 0.7707, 0.2916, 0.6919, 0.2869, 0.6924, 0.2867, 0.6901, 0.2914, 0.6897, 0.2916, 0.6919, 0.2867, 0.6901, 0.1825, 0.7527, 0.175, 0.7593, 0.175, 0.7564, 0.1794, 0.7527, 0.1825, 0.7527, 0.175, 0.7564, 0.3304, 0.737, 0.3326, 0.7378, 0.3311, 0.7378, 0.3199, 0.9184, 0.3176, 0.9184, 0.3176, 0.8994, 0.3199, 0.8994, 0.3199, 0.9184, 0.3176, 0.8994, 0.3304, 0.748, 0.3311, 0.7472, 0.3326, 0.7472, 0.3304, 0.7387, 0.3304, 0.737, 0.3311, 0.7378, 0.3194, 0.8552, 0.3176, 0.8552, 0.3176, 0.8362, 0.3194, 0.8362, 0.3194, 0.8552, 0.3176, 0.8362, 0.3304, 0.7463, 0.3311, 0.7472, 0.3304, 0.748, 0.3326, 0.7378, 0.3304, 0.7387, 0.3311, 0.7378, 0.3199, 0.8286, 0.3176, 0.8286, 0.3176, 0.8096, 0.3199, 0.8096, 0.3199, 0.8286, 0.3176, 0.8096, 0.3326, 0.7472, 0.3311, 0.7472, 0.3304, 0.7463, 0.1469, 0.8426, 0.1246, 0.858, 0.1246, 0.8357, 0.1541, 0.9211, 0.1516, 0.8983, 0.1854, 0.895, 0.1879, 0.9178, 0.1541, 0.9211, 0.1854, 0.895, 0.1549, 0.8426, 0.1772, 0.8357, 0.1772, 0.858, 0.1384, 0.8177, 0.1469, 0.8426, 0.1246, 0.8357, 0.1072, 0.8885, 0.1023, 0.8722, 0.1264, 0.8657, 0.1313, 0.882, 0.1072, 0.8885, 0.1264, 0.8657, 0.1634, 0.8177, 0.1772, 0.8357, 0.1549, 0.8426, 0.1108, 0.8177, 0.1384, 0.8177, 0.1246, 0.8357, 0.112, 0.9048, 0.1072, 0.8885, 0.1313, 0.882, 0.1362, 0.8983, 0.112, 0.9048, 0.1313, 0.882, 0.191, 0.8177, 0.1772, 0.8357, 0.1634, 0.8177, 0.1023, 0.8426, 0.1108, 0.8177, 0.1246, 0.8357, 0.1169, 0.9211, 0.112, 0.9048, 0.1362, 0.8983, 0.1411, 0.9146, 0.1169, 0.9211, 0.1362, 0.8983, 0.1995, 0.8426, 0.1772, 0.8357, 0.191, 0.8177, 0.1246, 0.858, 0.1023, 0.8426, 0.1246, 0.8357, 0.1516, 0.8983, 0.1491, 0.8754, 0.183, 0.8721, 0.1854, 0.895, 0.1516, 0.8983, 0.183, 0.8721, 0.1772, 0.858, 0.1772, 0.8357, 0.1995, 0.8426, 0.2491, 0.8855, 0.2395, 0.8728, 0.2535, 0.8728, 0.06688, 0.6296, 0.07654, 0.6296, 0.07654, 0.9211, 0.06688, 0.9211, 0.06688, 0.6296, 0.07654, 0.9211, 0.2551, 0.8525, 0.2508, 0.8399, 0.2648, 0.8399, 0.2648, 0.8806, 0.2491, 0.8855, 0.2535, 0.8728, 0.3723, 0.9597, 0.3735, 0.9751, 0.07044, 0.9962, 0.06925, 0.9807, 0.3723, 0.9597, 0.07044, 0.9962, 0.2395, 0.8477, 0.2508, 0.8399, 0.2551, 0.8525, 0.2648, 0.865, 0.2648, 0.8806, 0.2535, 0.8728, 0.3711, 0.9442, 0.3723, 0.9597, 0.06925, 0.9807, 0.06806, 0.9653, 0.3711, 0.9442, 0.06925, 0.9807, 0.2395, 0.8321, 0.2508, 0.8399, 0.2395, 0.8477, 0.2491, 0.8602, 0.2648, 0.865, 0.2535, 0.8728, 0.3699, 0.9288, 0.3711, 0.9442, 0.06806, 0.9653, 0.06688, 0.9498, 0.3699, 0.9288, 0.06806, 0.9653, 0.2551, 0.8272, 0.2508, 0.8399, 0.2395, 0.8321, 0.2395, 0.8728, 0.2491, 0.8602, 0.2535, 0.8728, 0.09424, 0.9211, 0.08458, 0.9211, 0.08458, 0.6296, 0.09424, 0.6296, 0.09424, 0.9211, 0.08458, 0.6296, 0.2648, 0.8399, 0.2508, 0.8399, 0.2551, 0.8272, 0.1734, 0.7214, 0.1701, 0.7247, 0.1676, 0.7247, 0.1734, 0.719, 0.1734, 0.7214, 0.1676, 0.7247, 0.3024, 0.6856, 0.3028, 0.6891, 0.3009, 0.6893, 0.3005, 0.6858, 0.3024, 0.6856, 0.3009, 0.6893, 0.1233, 0.719, 0.1291, 0.7247, 0.1266, 0.7247, 0.1233, 0.7214, 0.1233, 0.719, 0.1266, 0.7247, 0.1767, 0.7247, 0.1734, 0.7214, 0.1734, 0.719, 0.1792, 0.7247, 0.1767, 0.7247, 0.1734, 0.719, 0.3115, 0.6893, 0.3111, 0.6858, 0.313, 0.6856, 0.3134, 0.6891, 0.3115, 0.6893, 0.313, 0.6856, 0.1174, 0.7247, 0.1233, 0.719, 0.1233, 0.7214, 0.12, 0.7247, 0.1174, 0.7247, 0.1233, 0.7214, 0.1734, 0.7279, 0.1767, 0.7247, 0.1792, 0.7247, 0.1734, 0.7303, 0.1734, 0.7279, 0.1792, 0.7247, 0.3119, 0.6928, 0.3115, 0.6893, 0.3134, 0.6891, 0.3137, 0.6926, 0.3119, 0.6928, 0.3134, 0.6891, 0.1233, 0.7303, 0.1174, 0.7247, 0.12, 0.7247, 0.1233, 0.7279, 0.1233, 0.7303, 0.12, 0.7247, 0.1701, 0.7247, 0.1734, 0.7279, 0.1734, 0.7303, 0.1676, 0.7247, 0.1701, 0.7247, 0.1734, 0.7303, 0.3028, 0.6891, 0.3031, 0.6926, 0.3012, 0.6928, 0.3009, 0.6893, 0.3028, 0.6891, 0.3012, 0.6928, 0.1291, 0.7247, 0.1233, 0.7303, 0.1233, 0.7279, 0.1266, 0.7247, 0.1291, 0.7247, 0.1233, 0.7279, 0.2303, 0.818, 0.2321, 0.8187, 0.2309, 0.8187, 0.3297, 0.9184, 0.3279, 0.9184, 0.3279, 0.9035, 0.3297, 0.9035, 0.3297, 0.9184, 0.3279, 0.9035, 0.3304, 0.7138, 0.3309, 0.7131, 0.3321, 0.7131, 0.2303, 0.8194, 0.2303, 0.818, 0.2309, 0.8187, 0.2469, 0.6993, 0.2455, 0.6993, 0.2455, 0.6845, 0.2469, 0.6845, 0.2469, 0.6993, 0.2455, 0.6845, 0.3304, 0.7125, 0.3309, 0.7131, 0.3304, 0.7138, 0.2321, 0.8187, 0.2303, 0.8194, 0.2309, 0.8187, 0.3302, 0.8286, 0.3284, 0.8286, 0.3284, 0.8137, 0.3302, 0.8137, 0.3302, 0.8286, 0.3284, 0.8137, 0.3321, 0.7131, 0.3309, 0.7131, 0.3304, 0.7125, 0.1595, 0.7105, 0.1569, 0.7071, 0.1607, 0.7071, 0.9934, 0.003829, 0.996, 0.003823, 0.996, 0.9369, 0.9934, 0.937, 0.9934, 0.003829, 0.996, 0.9369, 0.1463, 0.7105, 0.1451, 0.7071, 0.1489, 0.7071, 0.1637, 0.7092, 0.1595, 0.7105, 0.1607, 0.7071, 0.9849, 0.01847, 0.9853, 0.03311, 0.00493, 0.0554, 0.004476, 0.04076, 0.9849, 0.01847, 0.00493, 0.0554, 0.1421, 0.7092, 0.1451, 0.7071, 0.1463, 0.7105, 0.1637, 0.705, 0.1637, 0.7092, 0.1607, 0.7071, 0.9844, 0.003823, 0.9849, 0.01847, 0.004476, 0.04076, 0.004021, 0.02612, 0.9844, 0.003823, 0.004476, 0.04076, 0.1421, 0.705, 0.1451, 0.7071, 0.1421, 0.7092, 0.1595, 0.7037, 0.1637, 0.705, 0.1607, 0.7071, 0.04343, 0.9959, 0.02803, 0.9962, 0.004021, 0.06376, 0.01943, 0.06349, 0.04343, 0.9959, 0.004021, 0.06376, 0.1463, 0.7037, 0.1451, 0.7071, 0.1421, 0.705, 0.1569, 0.7071, 0.1595, 0.7037, 0.1607, 0.7071, 0.05883, 0.9955, 0.04343, 0.9959, 0.01943, 0.06349, 0.03483, 0.06305, 0.05883, 0.9955, 0.01943, 0.06349, 0.1489, 0.7071, 0.1451, 0.7071, 0.1463, 0.7037, 0.2465, 0.7438, 0.2498, 0.7476, 0.2498, 0.7498, 0.244, 0.7434, 0.2465, 0.7438, 0.2498, 0.7498, 0.1963, 0.7617, 0.1983, 0.7659, 0.1964, 0.7672, 0.1945, 0.763, 0.1963, 0.7617, 0.1964, 0.7672, 0.2359, 0.7436, 0.2301, 0.7498, 0.2301, 0.7469, 0.2334, 0.7432, 0.2359, 0.7436, 0.2301, 0.7469, 0.2499, 0.7402, 0.2465, 0.7438, 0.244, 0.7434, 0.2499, 0.7372, 0.2499, 0.7402, 0.244, 0.7434, 0.1943, 0.7574, 0.1963, 0.7617, 0.1945, 0.763, 0.1925, 0.7588, 0.1943, 0.7574, 0.1945, 0.763, 0.23, 0.7372, 0.2359, 0.7436, 0.2334, 0.7432, 0.23, 0.7395, 0.23, 0.7372, 0.2334, 0.7432, 0.2532, 0.7438, 0.2499, 0.7402, 0.2499, 0.7372, 0.2557, 0.7434, 0.2532, 0.7438, 0.2499, 0.7372, 0.1056, 0.7247, 0.1076, 0.7205, 0.1094, 0.7219, 0.1074, 0.7261, 0.1056, 0.7247, 0.1094, 0.7219, 0.2242, 0.7436, 0.23, 0.7372, 0.23, 0.7395, 0.2267, 0.7432, 0.2242, 0.7436, 0.23, 0.7395, 0.2498, 0.7476, 0.2532, 0.7438, 0.2557, 0.7434, 0.2498, 0.7498, 0.2498, 0.7476, 0.2557, 0.7434, 0.1036, 0.7289, 0.1056, 0.7247, 0.1074, 0.7261, 0.1054, 0.7303, 0.1036, 0.7289, 0.1074, 0.7261, 0.2301, 0.7498, 0.2242, 0.7436, 0.2267, 0.7432, 0.2301, 0.7469, 0.2301, 0.7498, 0.2267, 0.7432, 0.3304, 0.7214, 0.3321, 0.7218, 0.331, 0.7219, 0.2375, 0.6988, 0.2357, 0.6991, 0.2357, 0.6848, 0.2375, 0.6845, 0.2375, 0.6988, 0.2357, 0.6848, 0.1068, 0.6836, 0.1075, 0.6832, 0.1086, 0.6832, 0.3304, 0.7225, 0.3304, 0.7214, 0.331, 0.7219, 0.2091, 0.7725, 0.2083, 0.7718, 0.2152, 0.7574, 0.216, 0.7582, 0.2091, 0.7725, 0.2152, 0.7574, 0.1069, 0.6826, 0.1075, 0.6832, 0.1068, 0.6836, 0.3321, 0.7218, 0.3304, 0.7225, 0.331, 0.7219, 0.2277, 0.6988, 0.2259, 0.6991, 0.2259, 0.6848, 0.2277, 0.6845, 0.2277, 0.6988, 0.2259, 0.6848, 0.1086, 0.6832, 0.1075, 0.6832, 0.1069, 0.6826])
me_finishrod.materials.append(mat_mat)
me_finishrod.materials.append(None)
me_finishrod.use_remesh_preserve_volume = False
me_finishrod.use_remesh_preserve_attributes = False
me_finishrod.use_mirror_vertex_groups = False
me_finishrod.update()

# ---- objects
ob_finishrod = bpy.data.objects.new('FinishRod', me_finishrod)
ob_lamp = bpy.data.objects.new('Lamp', light_lamp)
ob_camera = bpy.data.objects.new('Camera', cam_camera)

# ---- transforms, parenting, visibility, modifiers, constraints
ob_finishrod.location = (0.5083, -0.1811, 0.7651)
ob_finishrod.scale = (0.01, 0.01, 0.01)
ob_finishrod.lineart.crease_threshold = 0.0
ob_lamp.location = (4.076, 1.005, 5.904)
ob_lamp.rotation_euler = (0.6503, 0.05522, 1.866)
ob_lamp.lock_rotations_4d = False
ob_lamp.empty_display_type = 'ARROWS'
ob_lamp.color = (0.0, 0.0, 0.0, 0.0)
ob_lamp.lineart.crease_threshold = 0.0
ob_camera.location = (1.551, -1.247, 1.525)
ob_camera.rotation_euler = (1.109, 0.01082, 0.8149)
ob_camera.lock_rotations_4d = False
ob_camera.empty_display_type = 'ARROWS'
ob_camera.color = (0.0, 0.0, 0.0, 0.0)
ob_camera.display_type = 'WIRE'
ob_camera.lineart.crease_threshold = 0.0

# ---- collection membership
col_collection_1.objects.link(ob_finishrod)
col_collection_1.objects.link(ob_lamp)
col_collection_1.objects.link(ob_camera)

# ---- scene / render settings (as saved in the file)
scene.camera = ob_camera
scene.frame_start = 1; scene.frame_end = 250; scene.frame_set(1)
scene.render.engine = 'BLENDER_EEVEE_NEXT'
scene.render.image_settings.compression = 90
scene.render.resolution_percentage = 50
scene.render.dither_intensity = 0.0
scene.cycles.use_denoising = False
scene.cycles.samples = 10
scene.cycles.sampling_pattern = 'TABULATED_SOBOL'
scene.cycles.light_sampling_threshold = 0.0
scene.cycles.use_adaptive_sampling = False
scene.cycles.use_light_tree = False
scene.cycles.blur_glossy = 0.0
scene.cycles.volume_bounces = 1
scene.cycles.pixel_filter_type = 'GAUSSIAN'
scene.cycles.sample_clamp_indirect = 0.0
scene.view_settings.view_transform = 'Standard'
bpy.context.view_layer.update()
